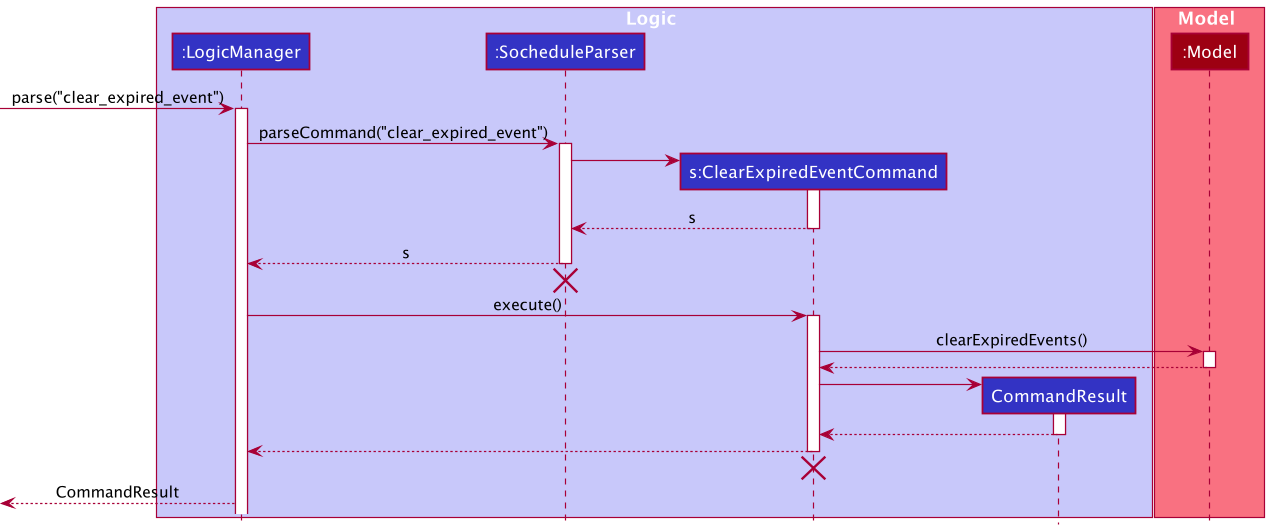

The diagram above was rendered by PlantUML. Its source (embedded in the PNG):
@startuml
!include style.puml

box Logic LOGIC_COLOR_T1
participant ":LogicManager" as LogicManager LOGIC_COLOR
participant ":SocheduleParser" as SocheduleParser LOGIC_COLOR
participant "s:ClearExpiredEventCommand" as ClearExpiredEventCommand LOGIC_COLOR
participant "CommandResult" as CommandResult LOGIC_COLOR
end box

box Model MODEL_COLOR_T1
participant ":Model" as Model MODEL_COLOR
end box

[-> LogicManager : parse("clear_expired_event")
activate LogicManager

LogicManager -> SocheduleParser : parseCommand("clear_expired_event")
activate SocheduleParser

create ClearExpiredEventCommand
SocheduleParser -> ClearExpiredEventCommand
activate ClearExpiredEventCommand
SocheduleParser <--ClearExpiredEventCommand : s
deactivate ClearExpiredEventCommand

LogicManager <-- SocheduleParser : s
deactivate SocheduleParser
'Hidden arrow to position the destroy marker below the end of the activation bar.
SocheduleParser -[hidden]->[
destroy SocheduleParser

LogicManager -> ClearExpiredEventCommand : execute()
activate ClearExpiredEventCommand

ClearExpiredEventCommand -> Model : clearExpiredEvents()
activate Model
ClearExpiredEventCommand <-- Model
deactivate Model

create CommandResult
ClearExpiredEventCommand -> CommandResult
activate CommandResult
ClearExpiredEventCommand <-- CommandResult
deactivate CommandResult

LogicManager <-- ClearExpiredEventCommand
deactivate ClearExpiredEventCommand
'Hidden arrow to position the destroy marker below the end of the activation bar.
ClearExpiredEventCommand -[hidden]->[
destroy ClearExpiredEventCommand

[<-- LogicManager : CommandResult
@enduml